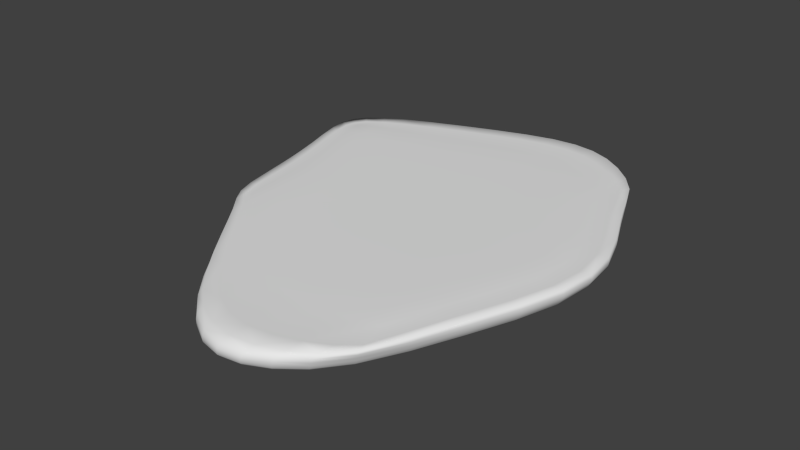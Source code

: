 # Source: Island1_Top.blend  (saved by Blender 2.68.0; exported with 4.5.12 LTS)
import bpy
from mathutils import Matrix  # noqa: F401  (used for matrix-valued properties, if any)

bpy.ops.wm.read_factory_settings(use_empty=True)
scene = bpy.context.scene
scene.name = 'Scene'

# ---- collections
col_collection_1 = bpy.data.collections.new('Collection 1'); scene.collection.children.link(col_collection_1)

# ---- world
world_world = bpy.data.worlds.new('World'); scene.world = world_world
world_world.color = (0.05088, 0.05088, 0.05088)
world_world.use_sun_shadow = False
world_world.sun_shadow_jitter_overblur = 0.0
world_world.cycles.sampling_method = 'MANUAL'
world_world.cycles.sample_map_resolution = 256

# ---- meshes
me_plane = bpy.data.meshes.new('Plane')
me_plane.from_pydata([(13.61, 12.92, 1.985), (12.98, -15.83, 1.985), (16.24, -7.089, 2.019), (17.94, -0.1929, 2.019), (16.09, 6.193, 2.019), (-12.98, 10.67, 1.985), (-9.592, 11.99, 2.019), (-4.448, 13.45, 2.019), (1.018, 15.06, 2.019), (5.588, 15.71, 2.019), (9.703, 14.84, 2.019), (-9.681, -6.101, 1.985), (-6.995, -8.846, 2.019), (-3.905, -12.13, 2.019), (-0.327, -15.08, 2.019), (4.015, -16.79, 2.019), (8.812, -16.8, 2.019), (-10.1, -1.821, 2.019), (-6.933, -3.335, 2.069), (-3.314, -5.034, 2.069), (0.8738, -6.65, 2.069), (6.036, -7.571, 2.069), (11.77, -7.314, 2.069), (-10.77, 2.277, 2.019), (-7.191, 1.67, 2.069), (-2.994, 1.331, 2.069), (1.902, 0.8775, 2.069), (7.552, -0.09556, 2.069), (13.49, -0.3825, 2.069), (-12.0, 6.572, 2.019), (-8.419, 6.69, 2.069), (-3.697, 7.175, 2.069), (1.453, 7.988, 2.069), (6.516, 7.761, 2.069), (11.61, 6.88, 2.069), (-14.57, 10.18, 1.609), (18.79, -7.318, 1.618), (16.2, 12.12, 1.609), (1.276, 19.75, 1.618), (13.43, 16.89, 1.609), (-0.5133, -20.84, 1.618), (11.72, -21.52, 1.609), (-12.91, 2.708, 1.618), (18.93, 5.965, 1.618), (15.47, -15.6, 1.609), (-13.39, 12.88, 1.609), (-10.05, 15.12, 1.618), (6.216, 20.66, 1.618), (-7.036, -12.1, 1.618), (3.405, -23.64, 1.618), (-13.98, 6.629, 1.618), (20.38, -0.2414, 1.618), (-11.27, -5.095, 1.609), (-9.645, -8.545, 1.609), (-4.703, 17.53, 1.618), (10.14, 19.64, 1.618), (-4.003, -16.47, 1.618), (7.602, -23.77, 1.618), (-12.06, -1.203, 1.618), (-10.92, -5.036, 0.9231), (-9.245, -8.606, 0.9231), (-9.665, 14.89, 0.9231), (6.218, 20.47, 0.9231), (-6.698, -12.26, 0.9231), (3.347, -23.86, 0.9231), (-11.8, -1.227, 0.9231), (-14.13, 9.722, 0.9231), (18.63, -7.254, 0.9231), (16.03, 11.6, 0.9231), (-4.463, 17.34, 0.9231), (9.997, 19.47, 0.9231), (-3.767, -16.61, 0.9231), (7.339, -24.0, 0.9231), (-12.64, 2.538, 0.9231), (18.8, 5.613, 0.9231), (15.29, -15.33, 0.9231), (-12.91, 12.51, 0.9231), (1.388, 19.56, 0.9231), (13.17, 16.54, 0.9231), (-0.3975, -21.01, 0.9231), (11.42, -21.45, 0.9231), (-13.65, 6.29, 0.9231), (20.15, -0.3775, 0.9231), (-4.404, 16.52, 0.2683), (9.637, 18.58, 0.2683), (-3.728, -16.45, 0.2683), (7.057, -23.63, 0.2683), (-12.34, 2.147, 0.2683), (18.18, 5.133, 0.2683), (14.78, -15.2, 0.2683), (-12.6, 11.83, 0.2683), (1.278, 18.68, 0.2683), (12.71, 15.74, 0.2683), (-0.4559, -20.72, 0.2683), (11.02, -21.15, 0.2683), (-13.33, 5.79, 0.2683), (19.5, -0.6844, 0.2683), (-10.68, -5.208, 0.2683), (-9.047, -8.674, 0.2683), (-9.455, 14.14, 0.2683), (5.969, 19.56, 0.2683), (-6.574, -12.22, 0.2683), (3.18, -23.49, 0.2683), (-11.52, -1.51, 0.2683), (-13.79, 9.122, 0.2683), (18.03, -7.362, 0.2683), (15.5, 10.95, 0.2683), (-9.586, -7.752, 1.874), (-13.16, 12.08, 1.874), (15.21, 12.17, 1.874), (-10.73, -5.322, 1.874), (14.53, -15.46, 1.874), (17.74, -7.178, 1.893), (19.34, -0.2363, 1.893), (17.78, 5.958, 1.893), (-13.99, 10.18, 1.874), (-13.25, 6.526, 1.893), (-12.15, 2.53, 1.893), (-11.36, -1.396, 1.893), (-9.871, -3.991, 2.01), (-10.39, 0.3038, 2.019), (-11.29, 4.3, 2.019), (-12.65, 8.797, 2.01), (11.89, -19.62, 1.874), (7.848, -21.33, 1.893), (3.508, -21.24, 1.893), (-0.5001, -18.82, 1.893), (-3.979, -14.94, 1.893), (-6.997, -10.96, 1.893), (13.26, 15.53, 1.874), (9.842, 17.9, 1.893), (5.9, 18.87, 1.893), (1.131, 18.05, 1.893), (-4.622, 16.05, 1.893), (-9.847, 13.96, 1.893), (14.58, -11.28, 2.01), (10.21, -11.63, 2.056), (4.875, -11.74, 2.056), (0.09975, -10.68, 2.056), (-3.708, -8.629, 2.056), (-6.988, -6.168, 2.056), (17.51, -3.362, 2.019), (13.01, -3.635, 2.069), (7.072, -3.836, 2.069), (1.605, -2.844, 2.069), (-2.988, -1.621, 2.069), (-6.959, -0.6285, 2.069), (17.48, 2.848, 2.019), (13.06, 2.953, 2.069), (7.395, 3.74, 2.069), (1.83, 4.495, 2.069), (-3.256, 4.153, 2.069), (-7.666, 3.972, 2.069), (14.54, 9.623, 2.01), (10.15, 10.98, 2.056), (5.664, 11.81, 2.056), (1.079, 11.47, 2.056), (-4.15, 10.3, 2.056), (-9.158, 9.477, 2.056), (-11.51, 11.37, 2.01), (-7.231, 12.64, 2.019), (-1.585, 14.3, 2.019), (3.397, 15.58, 2.019), (7.665, 15.46, 2.019), (11.69, 13.95, 2.01), (-8.359, -7.314, 2.01), (-5.53, -10.51, 2.019), (-2.158, -13.66, 2.019), (1.695, -16.2, 2.019), (6.449, -16.96, 2.019), (11.02, -16.39, 2.01), (-8.531, -2.469, 2.056), (-5.222, -4.247, 2.069), (-1.264, -5.8, 2.069), (3.255, -7.326, 2.069), (8.96, -7.522, 2.069), (14.26, -7.114, 2.056), (-9.031, 1.98, 2.056), (-5.197, 1.426, 2.069), (-0.6164, 1.208, 2.069), (4.61, 0.4173, 2.069), (10.57, -0.4369, 2.069), (16.04, -0.209, 2.056), (-10.35, 6.663, 2.056), (-6.204, 6.809, 2.069), (-1.083, 7.624, 2.069), (3.967, 8.092, 2.069), (9.073, 7.266, 2.069), (13.99, 6.543, 2.056), (-9.383, -8.562, 1.249), (-13.09, 12.75, 1.249), (16.18, 11.88, 1.249), (-11.06, -5.0, 1.249), (15.44, -15.41, 1.249), (18.8, -7.232, 1.251), (20.34, -0.2675, 1.251), (18.95, 5.811, 1.251), (-14.3, 9.969, 1.249), (-13.8, 6.488, 1.251), (-12.77, 2.673, 1.251), (-11.92, -1.149, 1.251), (11.57, -21.51, 1.249), (7.459, -24.01, 1.251), (3.393, -23.87, 1.251), (-0.4147, -21.02, 1.251), (-3.833, -16.6, 1.251), (-6.805, -12.21, 1.251), (13.32, 16.8, 1.249), (10.1, 19.7, 1.251), (6.267, 20.72, 1.251), (1.382, 19.8, 1.251), (-4.534, 17.57, 1.251), (-9.801, 15.11, 1.251), (-14.28, 11.64, 1.605), (-14.42, 8.508, 1.615), (17.18, -11.39, 1.615), (19.98, -3.55, 1.618), (17.51, 9.067, 1.615), (14.87, 14.82, 1.605), (3.911, 20.44, 1.618), (-1.619, 18.74, 1.618), (11.86, 18.45, 1.615), (-2.314, -18.73, 1.618), (1.395, -22.56, 1.618), (9.7, -22.89, 1.615), (13.65, -19.22, 1.605), (-13.41, 4.658, 1.618), (-12.46, 0.7604, 1.618), (20.02, 2.85, 1.618), (-11.97, 14.0, 1.615), (-7.628, 16.28, 1.618), (8.268, 20.4, 1.618), (-8.388, -10.2, 1.615), (-5.578, -14.21, 1.618), (5.485, -24.05, 1.618), (-11.67, -3.161, 1.615), (-10.66, -6.918, 1.605), (-9.193, -8.678, 0.6126), (-12.82, 12.24, 0.6126), (15.85, 11.34, 0.6126), (-10.86, -5.141, 0.6126), (15.12, -15.34, 0.6126), (18.43, -7.339, 0.6126), (19.93, -0.526, 0.6126), (18.59, 5.409, 0.6126), (-14.03, 9.48, 0.6126), (-13.56, 6.08, 0.6126), (-12.56, 2.362, 0.6126), (-11.72, -1.368, 0.6126), (11.28, -21.4, 0.6126), (7.238, -23.93, 0.6126), (3.282, -23.79, 0.6126), (-0.4274, -20.97, 0.6126), (-3.766, -16.61, 0.6126), (-6.669, -12.29, 0.6126), (13.01, 16.23, 0.6126), (9.871, 19.13, 0.6126), (6.127, 20.13, 0.6126), (1.342, 19.23, 0.6126), (-4.455, 17.03, 0.6126), (-9.609, 14.6, 0.6126), (-11.39, -3.12, 0.9231), (-10.26, -6.892, 0.9231), (-8.013, -10.34, 0.9231), (-7.313, 16.08, 0.9231), (-11.53, 13.72, 0.9231), (8.202, 20.22, 0.9231), (3.972, 20.25, 0.9231), (-5.286, -14.35, 0.9231), (1.437, -22.75, 0.9231), (5.318, -24.29, 0.9231), (-12.2, 0.6547, 0.9231), (-13.78, 11.2, 0.9231), (-14.05, 8.082, 0.9231), (17.05, -11.21, 0.9231), (19.77, -3.6, 0.9231), (17.42, 8.603, 0.9231), (14.62, 14.34, 0.9231), (-1.45, 18.55, 0.9231), (11.64, 18.23, 0.9231), (-2.138, -18.89, 0.9231), (9.381, -23.04, 0.9231), (-13.12, 4.418, 0.9231), (19.82, 2.623, 0.9231), (13.4, -18.96, 0.9231), (-8.814, -8.6, -0.09303), (-12.26, 11.3, -0.09303), (15.0, 10.44, -0.09303), (-10.4, -5.236, -0.09303), (14.31, -14.94, -0.09303), (17.46, -7.326, -0.09303), (18.89, -0.8463, -0.09303), (17.61, 4.799, -0.09303), (-13.41, 8.67, -0.09303), (-12.97, 5.437, -0.09303), (-12.01, 1.901, -0.09303), (-11.22, -1.647, -0.09303), (10.66, -20.7, -0.09303), (6.813, -23.11, -0.09303), (3.051, -22.97, -0.09303), (-0.4773, -20.29, -0.09303), (-3.652, -16.14, -0.09303), (-6.414, -12.04, -0.09303), (12.3, 15.09, -0.09303), (9.317, 17.85, -0.09303), (5.757, 18.8, -0.09303), (1.206, 17.94, -0.09303), (-4.308, 15.85, -0.09303), (-9.21, 13.54, -0.09303), (-1.478, 17.69, 0.2683), (-7.171, 15.29, 0.2683), (11.23, 17.39, 0.2683), (7.895, 19.32, 0.2683), (-5.203, -14.25, 0.2683), (-2.146, -18.66, 0.2683), (5.095, -23.9, 0.2683), (9.039, -22.69, 0.2683), (-12.81, 3.972, 0.2683), (-11.91, 0.3179, 0.2683), (19.18, 2.23, 0.2683), (16.85, 8.036, 0.2683), (12.94, -18.73, 0.2683), (16.48, -11.2, 0.2683), (-11.26, 13.0, 0.2683), (-13.45, 10.56, 0.2683), (3.787, 19.34, 0.2683), (14.12, 13.61, 0.2683), (1.325, -22.41, 0.2683), (-13.71, 7.531, 0.2683), (19.12, -3.813, 0.2683), (-11.13, -3.348, 0.2683), (-10.03, -7.01, 0.2683), (-7.851, -10.36, 0.2683), (13.34, -18.25, 1.801), (-10.37, -6.692, 1.801), (14.46, 14.24, 1.801), (-13.87, 11.32, 1.801), (16.14, -11.23, 1.889), (18.93, -3.464, 1.893), (18.95, 2.805, 1.893), (16.35, 9.116, 1.889), (-13.77, 8.484, 1.889), (-12.65, 4.481, 1.893), (-11.72, 0.5956, 1.893), (-11.04, -3.388, 1.889), (9.944, -20.64, 1.889), (5.677, -21.57, 1.893), (1.423, -20.33, 1.893), (-2.291, -16.94, 1.893), (-5.553, -12.91, 1.893), (-8.334, -9.208, 1.889), (11.61, 16.84, 1.889), (7.937, 18.62, 1.893), (3.657, 18.68, 1.893), (-1.641, 17.12, 1.893), (-7.472, 14.95, 1.893), (-11.74, 13.02, 1.889), (12.57, -11.45, 2.045), (7.608, -11.75, 2.056), (2.283, -11.44, 2.056), (-1.841, -9.679, 2.056), (-5.443, -7.477, 2.056), (-8.434, -4.93, 2.045), (15.58, -3.375, 2.056), (10.09, -3.878, 2.069), (4.176, -3.496, 2.069), (-0.7482, -2.134, 2.069), (-5.072, -1.165, 2.069), (-8.709, -0.107, 2.056), (15.54, 2.918, 2.056), (10.27, 3.159, 2.069), (4.544, 4.313, 2.069), (-0.7632, 4.402, 2.069), (-5.579, 3.944, 2.069), (-9.557, 4.126, 2.056), (12.38, 10.33, 2.045), (7.895, 11.5, 2.056), (3.408, 11.82, 2.056), (-1.412, 10.91, 2.056), (-6.833, 9.785, 2.056), (-11.1, 9.207, 2.045), (13.55, -19.06, 1.248), (-10.4, -6.859, 1.248), (14.78, 14.62, 1.248), (-13.97, 11.45, 1.248), (17.19, -11.24, 1.251), (19.95, -3.529, 1.251), (20.0, 2.773, 1.251), (17.56, 8.845, 1.251), (-14.21, 8.312, 1.251), (-13.26, 4.581, 1.251), (-12.32, 0.7634, 1.251), (-11.51, -3.069, 1.251), (9.526, -23.06, 1.251), (5.403, -24.3, 1.251), (1.448, -22.76, 1.251), (-2.18, -18.88, 1.251), (-5.374, -14.32, 1.251), (-8.138, -10.29, 1.251), (11.77, 18.47, 1.251), (8.279, 20.46, 1.251), (3.994, 20.49, 1.251), (-1.487, 18.78, 1.251), (-7.419, 16.3, 1.251), (-11.69, 13.95, 1.251), (13.24, -18.94, 0.6126), (-10.2, -6.98, 0.6126), (14.45, 14.05, 0.6126), (-13.69, 10.94, 0.6126), (16.86, -11.26, 0.6126), (19.55, -3.718, 0.6126), (19.6, 2.447, 0.6126), (17.23, 8.372, 0.6126), (-13.95, 7.856, 0.6126), (-13.04, 4.225, 0.6126), (-12.12, 0.4966, 0.6126), (-11.32, -3.243, 0.6126), (9.261, -22.98, 0.6126), (5.236, -24.22, 0.6126), (1.39, -22.69, 0.6126), (-2.152, -18.86, 0.6126), (-5.271, -14.37, 0.6126), (-7.973, -10.4, 0.6126), (11.5, 17.91, 0.6126), (8.093, 19.88, 0.6126), (3.902, 19.91, 0.6126), (-1.471, 18.22, 0.6126), (-7.279, 15.78, 0.6126), (-11.45, 13.44, 0.6126), (12.53, -18.36, -0.09303), (-9.771, -6.985, -0.09303), (13.67, 13.02, -0.09303), (-13.09, 10.06, -0.09303), (15.96, -11.05, -0.09303), (18.52, -3.883, -0.09303), (18.57, 1.981, -0.09303), (16.31, 7.616, -0.09303), (-13.34, 7.126, -0.09303), (-12.47, 3.672, -0.09303), (-11.6, 0.1263, -0.09303), (-10.83, -3.431, -0.09303), (8.737, -22.21, -0.09303), (4.909, -23.38, -0.09303), (1.251, -21.93, -0.09303), (-2.117, -18.29, -0.09303), (-5.084, -14.01, -0.09303), (-7.654, -10.23, -0.09303), (10.86, 16.69, -0.09303), (7.626, 18.56, -0.09303), (3.64, 18.59, -0.09303), (-1.47, 16.99, -0.09303), (-6.994, 14.66, -0.09303), (-10.96, 12.44, -0.09303), (-14.66, 10.42, 1.965), (18.68, -7.427, 1.979), (16.05, 12.43, 1.965), (1.204, 19.35, 1.979), (13.64, 16.59, 1.965), (-0.5477, -20.31, 1.979), (12.06, -21.07, 1.965), (-12.86, 2.677, 1.979), (18.77, 6.1, 1.979), (15.33, -15.91, 1.965), (-13.63, 12.77, 1.965), (-10.22, 14.88, 1.979), (6.176, 20.24, 1.979), (-7.214, -11.82, 1.979), (3.511, -22.98, 1.979), (-13.97, 6.731, 1.979), (20.31, -0.2493, 1.979), (-11.29, -5.339, 1.965), (-9.876, -8.349, 1.965), (-4.803, 17.19, 1.979), (10.2, 19.22, 1.979), (-4.116, -16.08, 1.979), (7.882, -23.1, 1.979), (-12.02, -1.336, 1.979), (-14.44, 11.75, 1.925), (-14.46, 8.696, 1.975), (17.03, -11.58, 1.975), (19.89, -3.596, 1.979), (17.31, 9.306, 1.975), (14.99, 14.88, 1.925), (3.846, 20.03, 1.979), (-1.698, 18.36, 1.979), (11.99, 18.06, 1.975), (-2.387, -18.27, 1.979), (1.414, -21.96, 1.979), (10.03, -22.3, 1.975), (13.79, -19.19, 1.925), (-13.37, 4.675, 1.979), (-12.41, 0.6897, 1.979), (19.93, 2.891, 1.979), (-12.17, 13.83, 1.975), (-7.761, 15.99, 1.979), (8.269, 19.97, 1.979), (-8.591, -9.942, 1.975), (-5.728, -13.89, 1.979), (5.687, -23.37, 1.979), (-11.66, -3.358, 1.975), (-10.79, -6.973, 1.925)], [], [(0, 164, 375, 153), (0, 153, 340, 109), (0, 109, 335, 129), (0, 129, 351, 164), (1, 170, 345, 123), (1, 123, 333, 111), (1, 111, 337, 135), (1, 135, 357, 170), (2, 176, 357, 135), (2, 135, 337, 112), (2, 112, 338, 141), (2, 141, 363, 176), (3, 182, 363, 141), (3, 141, 338, 113), (3, 113, 339, 147), (3, 147, 369, 182), (4, 188, 369, 147), (4, 147, 339, 114), (4, 114, 340, 153), (4, 153, 375, 188), (5, 115, 341, 122), (5, 122, 380, 159), (5, 159, 356, 108), (5, 108, 336, 115), (6, 159, 380, 158), (6, 158, 379, 160), (6, 160, 355, 134), (6, 134, 356, 159), (7, 160, 379, 157), (7, 157, 378, 161), (7, 161, 354, 133), (7, 133, 355, 160), (8, 161, 378, 156), (8, 156, 377, 162), (8, 162, 353, 132), (8, 132, 354, 161), (9, 162, 377, 155), (9, 155, 376, 163), (9, 163, 352, 131), (9, 131, 353, 162), (10, 163, 376, 154), (10, 154, 375, 164), (10, 164, 351, 130), (10, 130, 352, 163), (11, 110, 334, 107), (11, 107, 350, 165), (11, 165, 362, 119), (11, 119, 344, 110), (12, 165, 350, 128), (12, 128, 349, 166), (12, 166, 361, 140), (12, 140, 362, 165), (13, 166, 349, 127), (13, 127, 348, 167), (13, 167, 360, 139), (13, 139, 361, 166), (14, 167, 348, 126), (14, 126, 347, 168), (14, 168, 359, 138), (14, 138, 360, 167), (15, 168, 347, 125), (15, 125, 346, 169), (15, 169, 358, 137), (15, 137, 359, 168), (16, 169, 346, 124), (16, 124, 345, 170), (16, 170, 357, 136), (16, 136, 358, 169), (17, 118, 344, 119), (17, 119, 362, 171), (17, 171, 368, 120), (17, 120, 343, 118), (18, 171, 362, 140), (18, 140, 361, 172), (18, 172, 367, 146), (18, 146, 368, 171), (19, 172, 361, 139), (19, 139, 360, 173), (19, 173, 366, 145), (19, 145, 367, 172), (20, 173, 360, 138), (20, 138, 359, 174), (20, 174, 365, 144), (20, 144, 366, 173), (21, 174, 359, 137), (21, 137, 358, 175), (21, 175, 364, 143), (21, 143, 365, 174), (22, 175, 358, 136), (22, 136, 357, 176), (22, 176, 363, 142), (22, 142, 364, 175), (23, 117, 343, 120), (23, 120, 368, 177), (23, 177, 374, 121), (23, 121, 342, 117), (24, 177, 368, 146), (24, 146, 367, 178), (24, 178, 373, 152), (24, 152, 374, 177), (25, 178, 367, 145), (25, 145, 366, 179), (25, 179, 372, 151), (25, 151, 373, 178), (26, 179, 366, 144), (26, 144, 365, 180), (26, 180, 371, 150), (26, 150, 372, 179), (27, 180, 365, 143), (27, 143, 364, 181), (27, 181, 370, 149), (27, 149, 371, 180), (28, 181, 364, 142), (28, 142, 363, 182), (28, 182, 369, 148), (28, 148, 370, 181), (29, 116, 342, 121), (29, 121, 374, 183), (29, 183, 380, 122), (29, 122, 341, 116), (30, 183, 374, 152), (30, 152, 373, 184), (30, 184, 379, 158), (30, 158, 380, 183), (31, 184, 373, 151), (31, 151, 372, 185), (31, 185, 378, 157), (31, 157, 379, 184), (32, 185, 372, 150), (32, 150, 371, 186), (32, 186, 377, 156), (32, 156, 378, 185), (33, 186, 371, 149), (33, 149, 370, 187), (33, 187, 376, 155), (33, 155, 377, 186), (34, 187, 370, 148), (34, 148, 369, 188), (34, 188, 375, 154), (34, 154, 376, 187), (453, 478, 341, 115), (453, 115, 336, 477), (35, 213, 384, 197), (35, 197, 389, 214), (454, 480, 338, 112), (454, 112, 337, 479), (36, 215, 385, 194), (36, 194, 386, 216), (455, 482, 335, 109), (455, 109, 340, 481), (37, 217, 388, 191), (37, 191, 383, 218), (456, 484, 354, 132), (456, 132, 353, 483), (38, 219, 401, 210), (38, 210, 402, 220), (457, 485, 351, 129), (457, 129, 335, 482), (39, 218, 383, 207), (39, 207, 399, 221), (458, 487, 347, 126), (458, 126, 348, 486), (40, 222, 396, 204), (40, 204, 395, 223), (459, 489, 333, 123), (459, 123, 345, 488), (41, 224, 393, 201), (41, 201, 381, 225), (460, 491, 343, 117), (460, 117, 342, 490), (42, 226, 390, 199), (42, 199, 391, 227), (461, 481, 340, 114), (461, 114, 339, 492), (43, 228, 387, 196), (43, 196, 388, 217), (462, 479, 337, 111), (462, 111, 333, 489), (44, 225, 381, 193), (44, 193, 385, 215), (463, 477, 336, 108), (463, 108, 356, 493), (45, 229, 404, 190), (45, 190, 384, 213), (464, 493, 356, 134), (464, 134, 355, 494), (46, 230, 403, 212), (46, 212, 404, 229), (465, 483, 353, 131), (465, 131, 352, 495), (47, 231, 400, 209), (47, 209, 401, 219), (466, 497, 349, 128), (466, 128, 350, 496), (48, 232, 398, 206), (48, 206, 397, 233), (467, 498, 346, 125), (467, 125, 347, 487), (49, 223, 395, 203), (49, 203, 394, 234), (468, 490, 342, 116), (468, 116, 341, 478), (50, 214, 389, 198), (50, 198, 390, 226), (469, 492, 339, 113), (469, 113, 338, 480), (51, 216, 386, 195), (51, 195, 387, 228), (470, 500, 334, 110), (470, 110, 344, 499), (52, 235, 392, 192), (52, 192, 382, 236), (471, 496, 350, 107), (471, 107, 334, 500), (53, 236, 382, 189), (53, 189, 398, 232), (472, 494, 355, 133), (472, 133, 354, 484), (54, 220, 402, 211), (54, 211, 403, 230), (473, 495, 352, 130), (473, 130, 351, 485), (55, 221, 399, 208), (55, 208, 400, 231), (474, 486, 348, 127), (474, 127, 349, 497), (56, 233, 397, 205), (56, 205, 396, 222), (475, 488, 345, 124), (475, 124, 346, 498), (57, 234, 394, 202), (57, 202, 393, 224), (476, 499, 344, 118), (476, 118, 343, 491), (58, 227, 391, 200), (58, 200, 392, 235), (59, 262, 382, 192), (59, 192, 392, 261), (59, 261, 416, 240), (59, 240, 406, 262), (60, 263, 398, 189), (60, 189, 382, 262), (60, 262, 406, 237), (60, 237, 422, 263), (61, 265, 404, 212), (61, 212, 403, 264), (61, 264, 427, 260), (61, 260, 428, 265), (62, 267, 401, 209), (62, 209, 400, 266), (62, 266, 424, 257), (62, 257, 425, 267), (63, 268, 397, 206), (63, 206, 398, 263), (63, 263, 422, 254), (63, 254, 421, 268), (64, 270, 394, 203), (64, 203, 395, 269), (64, 269, 419, 251), (64, 251, 418, 270), (65, 261, 392, 200), (65, 200, 391, 271), (65, 271, 415, 248), (65, 248, 416, 261), (66, 273, 389, 197), (66, 197, 384, 272), (66, 272, 408, 245), (66, 245, 413, 273), (67, 275, 386, 194), (67, 194, 385, 274), (67, 274, 409, 242), (67, 242, 410, 275), (68, 277, 383, 191), (68, 191, 388, 276), (68, 276, 412, 239), (68, 239, 407, 277), (69, 264, 403, 211), (69, 211, 402, 278), (69, 278, 426, 259), (69, 259, 427, 264), (70, 266, 400, 208), (70, 208, 399, 279), (70, 279, 423, 256), (70, 256, 424, 266), (71, 280, 396, 205), (71, 205, 397, 268), (71, 268, 421, 253), (71, 253, 420, 280), (72, 281, 393, 202), (72, 202, 394, 270), (72, 270, 418, 250), (72, 250, 417, 281), (73, 271, 391, 199), (73, 199, 390, 282), (73, 282, 414, 247), (73, 247, 415, 271), (74, 276, 388, 196), (74, 196, 387, 283), (74, 283, 411, 244), (74, 244, 412, 276), (75, 274, 385, 193), (75, 193, 381, 284), (75, 284, 405, 241), (75, 241, 409, 274), (76, 272, 384, 190), (76, 190, 404, 265), (76, 265, 428, 238), (76, 238, 408, 272), (77, 278, 402, 210), (77, 210, 401, 267), (77, 267, 425, 258), (77, 258, 426, 278), (78, 279, 399, 207), (78, 207, 383, 277), (78, 277, 407, 255), (78, 255, 423, 279), (79, 269, 395, 204), (79, 204, 396, 280), (79, 280, 420, 252), (79, 252, 419, 269), (80, 284, 381, 201), (80, 201, 393, 281), (80, 281, 417, 249), (80, 249, 405, 284), (81, 282, 390, 198), (81, 198, 389, 273), (81, 273, 413, 246), (81, 246, 414, 282), (82, 283, 387, 195), (82, 195, 386, 275), (82, 275, 410, 243), (82, 243, 411, 283), (83, 310, 427, 259), (83, 259, 426, 309), (83, 309, 450, 307), (83, 307, 451, 310), (84, 312, 424, 256), (84, 256, 423, 311), (84, 311, 447, 304), (84, 304, 448, 312), (85, 314, 420, 253), (85, 253, 421, 313), (85, 313, 445, 301), (85, 301, 444, 314), (86, 316, 417, 250), (86, 250, 418, 315), (86, 315, 442, 298), (86, 298, 441, 316), (87, 318, 415, 247), (87, 247, 414, 317), (87, 317, 438, 295), (87, 295, 439, 318), (88, 320, 412, 244), (88, 244, 411, 319), (88, 319, 435, 292), (88, 292, 436, 320), (89, 322, 409, 241), (89, 241, 405, 321), (89, 321, 429, 289), (89, 289, 433, 322), (90, 324, 408, 238), (90, 238, 428, 323), (90, 323, 452, 286), (90, 286, 432, 324), (91, 309, 426, 258), (91, 258, 425, 325), (91, 325, 449, 306), (91, 306, 450, 309), (92, 311, 423, 255), (92, 255, 407, 326), (92, 326, 431, 303), (92, 303, 447, 311), (93, 327, 419, 252), (93, 252, 420, 314), (93, 314, 444, 300), (93, 300, 443, 327), (94, 321, 405, 249), (94, 249, 417, 316), (94, 316, 441, 297), (94, 297, 429, 321), (95, 317, 414, 246), (95, 246, 413, 328), (95, 328, 437, 294), (95, 294, 438, 317), (96, 319, 411, 243), (96, 243, 410, 329), (96, 329, 434, 291), (96, 291, 435, 319), (97, 331, 406, 240), (97, 240, 416, 330), (97, 330, 440, 288), (97, 288, 430, 331), (98, 332, 422, 237), (98, 237, 406, 331), (98, 331, 430, 285), (98, 285, 446, 332), (99, 323, 428, 260), (99, 260, 427, 310), (99, 310, 451, 308), (99, 308, 452, 323), (100, 325, 425, 257), (100, 257, 424, 312), (100, 312, 448, 305), (100, 305, 449, 325), (101, 313, 421, 254), (101, 254, 422, 332), (101, 332, 446, 302), (101, 302, 445, 313), (102, 315, 418, 251), (102, 251, 419, 327), (102, 327, 443, 299), (102, 299, 442, 315), (103, 330, 416, 248), (103, 248, 415, 318), (103, 318, 439, 296), (103, 296, 440, 330), (104, 328, 413, 245), (104, 245, 408, 324), (104, 324, 432, 293), (104, 293, 437, 328), (105, 329, 410, 242), (105, 242, 409, 322), (105, 322, 433, 290), (105, 290, 434, 329), (106, 326, 407, 239), (106, 239, 412, 320), (106, 320, 436, 287), (106, 287, 431, 326), (35, 214, 478, 453), (35, 453, 477, 213), (36, 216, 480, 454), (36, 454, 479, 215), (37, 218, 482, 455), (37, 455, 481, 217), (38, 220, 484, 456), (38, 456, 483, 219), (39, 221, 485, 457), (39, 457, 482, 218), (40, 223, 487, 458), (40, 458, 486, 222), (41, 225, 489, 459), (41, 459, 488, 224), (42, 227, 491, 460), (42, 460, 490, 226), (43, 217, 481, 461), (43, 461, 492, 228), (44, 215, 479, 462), (44, 462, 489, 225), (45, 213, 477, 463), (45, 463, 493, 229), (46, 229, 493, 464), (46, 464, 494, 230), (47, 219, 483, 465), (47, 465, 495, 231), (48, 233, 497, 466), (48, 466, 496, 232), (49, 234, 498, 467), (49, 467, 487, 223), (50, 226, 490, 468), (50, 468, 478, 214), (51, 228, 492, 469), (51, 469, 480, 216), (52, 236, 500, 470), (52, 470, 499, 235), (53, 232, 496, 471), (53, 471, 500, 236), (54, 230, 494, 472), (54, 472, 484, 220), (55, 231, 495, 473), (55, 473, 485, 221), (56, 222, 486, 474), (56, 474, 497, 233), (57, 224, 488, 475), (57, 475, 498, 234), (58, 235, 499, 476), (58, 476, 491, 227)])
me_plane.polygons.foreach_set('use_smooth', [True] * 476)
_uv = me_plane.uv_layers.new(name='UVMap')
_uv.uv.foreach_set('vector', [0.5, 0.5, 0.0, 0.5, 0.0, 0.0, 0.5, 0.0, 0.5, 0.5, 0.5, 0.0, 1.0, 0.0, 1.0, 0.5, 0.5, 0.5, 1.0, 0.5, 1.0, 1.0, 0.5, 1.0, 0.5, 0.5, 0.5, 1.0, 0.0, 1.0, 0.0, 0.5, 0.5, 0.5, 0.0, 0.5, 0.0, 0.0, 0.5, 0.0, 0.5, 0.5, 0.5, 0.0, 1.0, 0.0, 1.0, 0.5, 0.5, 0.5, 1.0, 0.5, 1.0, 1.0, 0.5, 1.0, 0.5, 0.5, 0.5, 1.0, 0.0, 1.0, 0.0, 0.5, 0.5, 0.5, 0.0, 0.5, 0.0, 0.0, 0.5, 0.0, 0.5, 0.5, 0.5, 0.0, 1.0, 0.0, 1.0, 0.5, 0.5, 0.5, 1.0, 0.5, 1.0, 1.0, 0.5, 1.0, 0.5, 0.5, 0.5, 1.0, 0.0, 1.0, 0.0, 0.5, 0.5, 0.5, 0.0, 0.5, 0.0, 0.0, 0.5, 0.0, 0.5, 0.5, 0.5, 0.0, 1.0, 0.0, 1.0, 0.5, 0.5, 0.5, 1.0, 0.5, 1.0, 1.0, 0.5, 1.0, 0.5, 0.5, 0.5, 1.0, 0.0, 1.0, 0.0, 0.5, 0.5, 0.5, 0.0, 0.5, 0.0, 0.0, 0.5, 0.0, 0.5, 0.5, 0.5, 0.0, 1.0, 0.0, 1.0, 0.5, 0.5, 0.5, 1.0, 0.5, 1.0, 1.0, 0.5, 1.0, 0.5, 0.5, 0.5, 1.0, 0.0, 1.0, 0.0, 0.5, 0.5, 0.5, 0.0, 0.5, 0.0, 0.0, 0.5, 0.0, 0.5, 0.5, 0.5, 0.0, 1.0, 0.0, 1.0, 0.5, 0.5, 0.5, 1.0, 0.5, 1.0, 1.0, 0.5, 1.0, 0.5, 0.5, 0.5, 1.0, 0.0, 1.0, 0.0, 0.5, 0.5, 0.5, 0.0, 0.5, 0.0, 0.0, 0.5, 0.0, 0.5, 0.5, 0.5, 0.0, 1.0, 0.0, 1.0, 0.5, 0.5, 0.5, 1.0, 0.5, 1.0, 1.0, 0.5, 1.0, 0.5, 0.5, 0.5, 1.0, 0.0, 1.0, 0.0, 0.5, 0.5, 0.5, 0.0, 0.5, 0.0, 0.0, 0.5, 0.0, 0.5, 0.5, 0.5, 0.0, 1.0, 0.0, 1.0, 0.5, 0.5, 0.5, 1.0, 0.5, 1.0, 1.0, 0.5, 1.0, 0.5, 0.5, 0.5, 1.0, 0.0, 1.0, 0.0, 0.5, 0.5, 0.5, 0.0, 0.5, 0.0, 0.0, 0.5, 0.0, 0.5, 0.5, 0.5, 0.0, 1.0, 0.0, 1.0, 0.5, 0.5, 0.5, 1.0, 0.5, 1.0, 1.0, 0.5, 1.0, 0.5, 0.5, 0.5, 1.0, 0.0, 1.0, 0.0, 0.5, 0.5, 0.5, 0.0, 0.5, 0.0, 0.0, 0.5, 0.0, 0.5, 0.5, 0.5, 0.0, 1.0, 0.0, 1.0, 0.5, 0.5, 0.5, 1.0, 0.5, 1.0, 1.0, 0.5, 1.0, 0.5, 0.5, 0.5, 1.0, 0.0, 1.0, 0.0, 0.5, 0.5, 0.5, 0.0, 0.5, 0.0, 0.0, 0.5, 0.0, 0.5, 0.5, 0.5, 0.0, 1.0, 0.0, 1.0, 0.5, 0.5, 0.5, 1.0, 0.5, 1.0, 1.0, 0.5, 1.0, 0.5, 0.5, 0.5, 1.0, 0.0, 1.0, 0.0, 0.5, 0.5, 0.5, 0.0, 0.5, 0.0, 0.0, 0.5, 0.0, 0.5, 0.5, 0.5, 0.0, 1.0, 0.0, 1.0, 0.5, 0.5, 0.5, 1.0, 0.5, 1.0, 1.0, 0.5, 1.0, 0.5, 0.5, 0.5, 1.0, 0.0, 1.0, 0.0, 0.5, 0.5, 0.5, 0.0, 0.5, 0.0, 0.0, 0.5, 0.0, 0.5, 0.5, 0.5, 0.0, 1.0, 0.0, 1.0, 0.5, 0.5, 0.5, 1.0, 0.5, 1.0, 1.0, 0.5, 1.0, 0.5, 0.5, 0.5, 1.0, 0.0, 1.0, 0.0, 0.5, 0.5, 0.5, 0.0, 0.5, 0.0, 0.0, 0.5, 0.0, 0.5, 0.5, 0.5, 0.0, 1.0, 0.0, 1.0, 0.5, 0.5, 0.5, 1.0, 0.5, 1.0, 1.0, 0.5, 1.0, 0.5, 0.5, 0.5, 1.0, 0.0, 1.0, 0.0, 0.5, 0.5, 0.5, 0.0, 0.5, 0.0, 0.0, 0.5, 0.0, 0.5, 0.5, 0.5, 0.0, 1.0, 0.0, 1.0, 0.5, 0.5, 0.5, 1.0, 0.5, 1.0, 1.0, 0.5, 1.0, 0.5, 0.5, 0.5, 1.0, 0.0, 1.0, 0.0, 0.5, 0.5, 0.5, 0.0, 0.5, 0.0, 0.0, 0.5, 0.0, 0.5, 0.5, 0.5, 0.0, 1.0, 0.0, 1.0, 0.5, 0.5, 0.5, 1.0, 0.5, 1.0, 1.0, 0.5, 1.0, 0.5, 0.5, 0.5, 1.0, 0.0, 1.0, 0.0, 0.5, 0.5, 0.5, 0.0, 0.5, 0.0, 0.0, 0.5, 0.0, 0.5, 0.5, 0.5, 0.0, 1.0, 0.0, 1.0, 0.5, 0.5, 0.5, 1.0, 0.5, 1.0, 1.0, 0.5, 1.0, 0.5, 0.5, 0.5, 1.0, 0.0, 1.0, 0.0, 0.5, 0.5, 0.5, 0.0, 0.5, 0.0, 0.0, 0.5, 0.0, 0.5, 0.5, 0.5, 0.0, 1.0, 0.0, 1.0, 0.5, 0.5, 0.5, 1.0, 0.5, 1.0, 1.0, 0.5, 1.0, 0.5, 0.5, 0.5, 1.0, 0.0, 1.0, 0.0, 0.5, 0.5, 0.5, 0.0, 0.5, 0.0, 0.0, 0.5, 0.0, 0.5, 0.5, 0.5, 0.0, 1.0, 0.0, 1.0, 0.5, 0.5, 0.5, 1.0, 0.5, 1.0, 1.0, 0.5, 1.0, 0.5, 0.5, 0.5, 1.0, 0.0, 1.0, 0.0, 0.5, 0.5, 0.5, 0.0, 0.5, 0.0, 0.0, 0.5, 0.0, 0.5, 0.5, 0.5, 0.0, 1.0, 0.0, 1.0, 0.5, 0.5, 0.5, 1.0, 0.5, 1.0, 1.0, 0.5, 1.0, 0.5, 0.5, 0.5, 1.0, 0.0, 1.0, 0.0, 0.5, 0.5, 0.5, 0.0, 0.5, 0.0, 0.0, 0.5, 0.0, 0.5, 0.5, 0.5, 0.0, 1.0, 0.0, 1.0, 0.5, 0.5, 0.5, 1.0, 0.5, 1.0, 1.0, 0.5, 1.0, 0.5, 0.5, 0.5, 1.0, 0.0, 1.0, 0.0, 0.5, 0.5, 0.5, 0.0, 0.5, 0.0, 0.0, 0.5, 0.0, 0.5, 0.5, 0.5, 0.0, 1.0, 0.0, 1.0, 0.5, 0.5, 0.5, 1.0, 0.5, 1.0, 1.0, 0.5, 1.0, 0.5, 0.5, 0.5, 1.0, 0.0, 1.0, 0.0, 0.5, 0.5, 0.5, 0.0, 0.5, 0.0, 0.0, 0.5, 0.0, 0.5, 0.5, 0.5, 0.0, 1.0, 0.0, 1.0, 0.5, 0.5, 0.5, 1.0, 0.5, 1.0, 1.0, 0.5, 1.0, 0.5, 0.5, 0.5, 1.0, 0.0, 1.0, 0.0, 0.5, 0.5, 0.5, 0.0, 0.5, 0.0, 0.0, 0.5, 0.0, 0.5, 0.5, 0.5, 0.0, 1.0, 0.0, 1.0, 0.5, 0.5, 0.5, 1.0, 0.5, 1.0, 1.0, 0.5, 1.0, 0.5, 0.5, 0.5, 1.0, 0.0, 1.0, 0.0, 0.5, 0.5, 0.5, 0.0, 0.5, 0.0, 0.0, 0.5, 0.0, 0.5, 0.5, 0.5, 0.0, 1.0, 0.0, 1.0, 0.5, 0.5, 0.5, 1.0, 0.5, 1.0, 1.0, 0.5, 1.0, 0.5, 0.5, 0.5, 1.0, 0.0, 1.0, 0.0, 0.5, 0.5, 0.5, 0.0, 0.5, 0.0, 0.0, 0.5, 0.0, 0.5, 0.5, 0.5, 0.0, 1.0, 0.0, 1.0, 0.5, 0.5, 0.5, 1.0, 0.5, 1.0, 1.0, 0.5, 1.0, 0.5, 0.5, 0.5, 1.0, 0.0, 1.0, 0.0, 0.5, 0.5, 0.5, 0.0, 0.5, 0.0, 0.0, 0.5, 0.0, 0.5, 0.5, 0.5, 0.0, 1.0, 0.0, 1.0, 0.5, 0.5, 0.5, 1.0, 0.5, 1.0, 1.0, 0.5, 1.0, 0.5, 0.5, 0.5, 1.0, 0.0, 1.0, 0.0, 0.5, 0.5, 0.5, 0.0, 0.5, 0.0, 0.0, 0.5, 0.0, 0.5, 0.5, 0.5, 0.0, 1.0, 0.0, 1.0, 0.5, 0.5, 0.5, 1.0, 0.5, 1.0, 1.0, 0.5, 1.0, 0.5, 0.5, 0.5, 1.0, 0.0, 1.0, 0.0, 0.5, 0.5, 0.5, 0.0, 0.5, 0.0, 0.0, 0.5, 0.0, 0.5, 0.5, 0.5, 0.0, 1.0, 0.0, 1.0, 0.5, 0.5, 0.5, 1.0, 0.5, 1.0, 1.0, 0.5, 1.0, 0.5, 0.5, 0.5, 1.0, 0.0, 1.0, 0.0, 0.5, 0.5, 0.5, 0.0, 0.5, 0.0, 0.0, 0.5, 0.0, 0.5, 0.5, 0.5, 0.0, 1.0, 0.0, 1.0, 0.5, 0.5, 0.5, 1.0, 0.5, 1.0, 1.0, 0.5, 1.0, 0.5, 0.5, 0.5, 1.0, 0.0, 1.0, 0.0, 0.5, 0.5, 0.5, 0.0, 0.5, 0.0, 0.0, 0.5, 0.0, 0.5, 0.5, 0.5, 0.0, 1.0, 0.0, 1.0, 0.5, 0.5, 0.5, 1.0, 0.5, 1.0, 1.0, 0.5, 1.0, 0.5, 0.5, 0.5, 1.0, 0.0, 1.0, 0.0, 0.5, 0.5, 0.5, 0.0, 0.5, 0.0, 0.0, 0.5, 0.0, 0.5, 0.5, 0.5, 0.0, 1.0, 0.0, 1.0, 0.5, 0.5, 0.5, 1.0, 0.5, 1.0, 1.0, 0.5, 1.0, 0.5, 0.5, 0.5, 1.0, 0.0, 1.0, 0.0, 0.5, 0.5, 0.5, 0.0, 0.5, 0.0, 0.0, 0.5, 0.0, 0.5, 0.5, 0.5, 0.0, 1.0, 0.0, 1.0, 0.5, 0.5, 0.5, 1.0, 0.5, 1.0, 1.0, 0.5, 1.0, 0.5, 0.5, 0.5, 1.0, 0.0, 1.0, 0.0, 0.5, 0.5, 0.5, 0.0, 0.5, 0.0, 0.0, 0.5, 0.0, 0.5, 0.5, 0.5, 0.0, 1.0, 0.0, 1.0, 0.5, 0.5, 0.5, 1.0, 0.5, 1.0, 1.0, 0.5, 1.0, 0.5, 0.5, 0.5, 1.0, 0.0, 1.0, 0.0, 0.5, 0.5, 0.5, 0.0, 0.5, 0.0, 0.0, 0.5, 0.0, 0.5, 0.5, 0.5, 0.0, 1.0, 0.0, 1.0, 0.5, 0.5, 0.5, 1.0, 0.5, 1.0, 1.0, 0.5, 1.0, 0.5, 0.5, 0.5, 1.0, 0.0, 1.0, 0.0, 0.5, 0.5, 0.25, 0.0, 0.25, 0.0, 0.0, 0.5, 0.0, 0.5, 0.25, 0.5, 0.0, 1.0, 0.0, 1.0, 0.25, 0.5, 0.5, 1.0, 0.5, 1.0, 1.0, 0.5, 1.0, 0.5, 0.5, 0.5, 1.0, 0.0, 1.0, 0.0, 0.5, 0.5, 0.25, 0.0, 0.25, 0.0, 0.0, 0.5, 0.0, 0.5, 0.25, 0.5, 0.0, 1.0, 0.0, 1.0, 0.25, 0.5, 0.5, 1.0, 0.5, 1.0, 1.0, 0.5, 1.0, 0.5, 0.5, 0.5, 1.0, 0.0, 1.0, 0.0, 0.5, 0.5, 0.25, 0.0, 0.25, 0.0, 0.0, 0.5, 0.0, 0.5, 0.25, 0.5, 0.0, 1.0, 0.0, 1.0, 0.25, 0.5, 0.5, 1.0, 0.5, 1.0, 1.0, 0.5, 1.0, 0.5, 0.5, 0.5, 1.0, 0.0, 1.0, 0.0, 0.5, 0.5, 0.25, 0.0, 0.25, 0.0, 0.0, 0.5, 0.0, 0.5, 0.25, 0.5, 0.0, 1.0, 0.0, 1.0, 0.25, 0.5, 0.5, 1.0, 0.5, 1.0, 1.0, 0.5, 1.0, 0.5, 0.5, 0.5, 1.0, 0.0, 1.0, 0.0, 0.5, 0.5, 0.25, 0.0, 0.25, 0.0, 0.0, 0.5, 0.0, 0.5, 0.25, 0.5, 0.0, 1.0, 0.0, 1.0, 0.25, 0.5, 0.5, 1.0, 0.5, 1.0, 1.0, 0.5, 1.0, 0.5, 0.5, 0.5, 1.0, 0.0, 1.0, 0.0, 0.5, 0.5, 0.25, 0.0, 0.25, 0.0, 0.0, 0.5, 0.0, 0.5, 0.25, 0.5, 0.0, 1.0, 0.0, 1.0, 0.25, 0.5, 0.5, 1.0, 0.5, 1.0, 1.0, 0.5, 1.0, 0.5, 0.5, 0.5, 1.0, 0.0, 1.0, 0.0, 0.5, 0.5, 0.25, 0.0, 0.25, 0.0, 0.0, 0.5, 0.0, 0.5, 0.25, 0.5, 0.0, 1.0, 0.0, 1.0, 0.25, 0.5, 0.5, 1.0, 0.5, 1.0, 1.0, 0.5, 1.0, 0.5, 0.5, 0.5, 1.0, 0.0, 1.0, 0.0, 0.5, 0.5, 0.25, 0.0, 0.25, 0.0, 0.0, 0.5, 0.0, 0.5, 0.25, 0.5, 0.0, 1.0, 0.0, 1.0, 0.25, 0.5, 0.5, 1.0, 0.5, 1.0, 1.0, 0.5, 1.0, 0.5, 0.5, 0.5, 1.0, 0.0, 1.0, 0.0, 0.5, 0.5, 0.25, 0.0, 0.25, 0.0, 0.0, 0.5, 0.0, 0.5, 0.25, 0.5, 0.0, 1.0, 0.0, 1.0, 0.25, 0.5, 0.5, 1.0, 0.5, 1.0, 1.0, 0.5, 1.0, 0.5, 0.5, 0.5, 1.0, 0.0, 1.0, 0.0, 0.5, 0.5, 0.25, 0.0, 0.25, 0.0, 0.0, 0.5, 0.0, 0.5, 0.25, 0.5, 0.0, 1.0, 0.0, 1.0, 0.25, 0.5, 0.5, 1.0, 0.5, 1.0, 1.0, 0.5, 1.0, 0.5, 0.5, 0.5, 1.0, 0.0, 1.0, 0.0, 0.5, 0.5, 0.25, 0.0, 0.25, 0.0, 0.0, 0.5, 0.0, 0.5, 0.25, 0.5, 0.0, 1.0, 0.0, 1.0, 0.25, 0.5, 0.5, 1.0, 0.5, 1.0, 1.0, 0.5, 1.0, 0.5, 0.5, 0.5, 1.0, 0.0, 1.0, 0.0, 0.5, 0.5, 0.25, 0.0, 0.25, 0.0, 0.0, 0.5, 0.0, 0.5, 0.25, 0.5, 0.0, 1.0, 0.0, 1.0, 0.25, 0.5, 0.5, 1.0, 0.5, 1.0, 1.0, 0.5, 1.0, 0.5, 0.5, 0.5, 1.0, 0.0, 1.0, 0.0, 0.5, 0.5, 0.25, 0.0, 0.25, 0.0, 0.0, 0.5, 0.0, 0.5, 0.25, 0.5, 0.0, 1.0, 0.0, 1.0, 0.25, 0.5, 0.5, 1.0, 0.5, 1.0, 1.0, 0.5, 1.0, 0.5, 0.5, 0.5, 1.0, 0.0, 1.0, 0.0, 0.5, 0.5, 0.25, 0.0, 0.25, 0.0, 0.0, 0.5, 0.0, 0.5, 0.25, 0.5, 0.0, 1.0, 0.0, 1.0, 0.25, 0.5, 0.5, 1.0, 0.5, 1.0, 1.0, 0.5, 1.0, 0.5, 0.5, 0.5, 1.0, 0.0, 1.0, 0.0, 0.5, 0.5, 0.25, 0.0, 0.25, 0.0, 0.0, 0.5, 0.0, 0.5, 0.25, 0.5, 0.0, 1.0, 0.0, 1.0, 0.25, 0.5, 0.5, 1.0, 0.5, 1.0, 1.0, 0.5, 1.0, 0.5, 0.5, 0.5, 1.0, 0.0, 1.0, 0.0, 0.5, 0.5, 0.25, 0.0, 0.25, 0.0, 0.0, 0.5, 0.0, 0.5, 0.25, 0.5, 0.0, 1.0, 0.0, 1.0, 0.25, 0.5, 0.5, 1.0, 0.5, 1.0, 1.0, 0.5, 1.0, 0.5, 0.5, 0.5, 1.0, 0.0, 1.0, 0.0, 0.5, 0.5, 0.25, 0.0, 0.25, 0.0, 0.0, 0.5, 0.0, 0.5, 0.25, 0.5, 0.0, 1.0, 0.0, 1.0, 0.25, 0.5, 0.5, 1.0, 0.5, 1.0, 1.0, 0.5, 1.0, 0.5, 0.5, 0.5, 1.0, 0.0, 1.0, 0.0, 0.5, 0.5, 0.25, 0.0, 0.25, 0.0, 0.0, 0.5, 0.0, 0.5, 0.25, 0.5, 0.0, 1.0, 0.0, 1.0, 0.25, 0.5, 0.5, 1.0, 0.5, 1.0, 1.0, 0.5, 1.0, 0.5, 0.5, 0.5, 1.0, 0.0, 1.0, 0.0, 0.5, 0.5, 0.25, 0.0, 0.25, 0.0, 0.0, 0.5, 0.0, 0.5, 0.25, 0.5, 0.0, 1.0, 0.0, 1.0, 0.25, 0.5, 0.5, 1.0, 0.5, 1.0, 1.0, 0.5, 1.0, 0.5, 0.5, 0.5, 1.0, 0.0, 1.0, 0.0, 0.5, 0.5, 0.25, 0.0, 0.25, 0.0, 0.0, 0.5, 0.0, 0.5, 0.25, 0.5, 0.0, 1.0, 0.0, 1.0, 0.25, 0.5, 0.5, 1.0, 0.5, 1.0, 1.0, 0.5, 1.0, 0.5, 0.5, 0.5, 1.0, 0.0, 1.0, 0.0, 0.5, 0.5, 0.25, 0.0, 0.25, 0.0, 0.0, 0.5, 0.0, 0.5, 0.25, 0.5, 0.0, 1.0, 0.0, 1.0, 0.25, 0.5, 0.5, 1.0, 0.5, 1.0, 1.0, 0.5, 1.0, 0.5, 0.5, 0.5, 1.0, 0.0, 1.0, 0.0, 0.5, 0.5, 0.25, 0.0, 0.25, 0.0, 0.0, 0.5, 0.0, 0.5, 0.25, 0.5, 0.0, 1.0, 0.0, 1.0, 0.25, 0.5, 0.5, 1.0, 0.5, 1.0, 1.0, 0.5, 1.0, 0.5, 0.5, 0.5, 1.0, 0.0, 1.0, 0.0, 0.5, 0.5, 0.25, 0.0, 0.25, 0.0, 0.0, 0.5, 0.0, 0.5, 0.25, 0.5, 0.0, 1.0, 0.0, 1.0, 0.25, 0.5, 0.5, 1.0, 0.5, 1.0, 1.0, 0.5, 1.0, 0.5, 0.5, 0.5, 1.0, 0.0, 1.0, 0.0, 0.5, 0.5, 0.25, 0.0, 0.25, 0.0, 0.0, 0.5, 0.0, 0.5, 0.25, 0.5, 0.0, 1.0, 0.0, 1.0, 0.25, 0.5, 0.5, 1.0, 0.5, 1.0, 1.0, 0.5, 1.0, 0.5, 0.5, 0.5, 1.0, 0.0, 1.0, 0.0, 0.5, 0.5, 0.5, 0.0, 0.5, 0.0, 0.0, 0.5, 0.0, 0.5, 0.5, 0.5, 0.0, 1.0, 0.0, 1.0, 0.5, 0.5, 0.5, 1.0, 0.5, 1.0, 1.0, 0.5, 1.0, 0.5, 0.5, 0.5, 1.0, 0.0, 1.0, 0.0, 0.5, 0.5, 0.5, 0.0, 0.5, 0.0, 0.0, 0.5, 0.0, 0.5, 0.5, 0.5, 0.0, 1.0, 0.0, 1.0, 0.5, 0.5, 0.5, 1.0, 0.5, 1.0, 1.0, 0.5, 1.0, 0.5, 0.5, 0.5, 1.0, 0.0, 1.0, 0.0, 0.5, 0.5, 0.5, 0.0, 0.5, 0.0, 0.0, 0.5, 0.0, 0.5, 0.5, 0.5, 0.0, 1.0, 0.0, 1.0, 0.5, 0.5, 0.5, 1.0, 0.5, 1.0, 1.0, 0.5, 1.0, 0.5, 0.5, 0.5, 1.0, 0.0, 1.0, 0.0, 0.5, 0.5, 0.5, 0.0, 0.5, 0.0, 0.0, 0.5, 0.0, 0.5, 0.5, 0.5, 0.0, 1.0, 0.0, 1.0, 0.5, 0.5, 0.5, 1.0, 0.5, 1.0, 1.0, 0.5, 1.0, 0.5, 0.5, 0.5, 1.0, 0.0, 1.0, 0.0, 0.5, 0.5, 0.5, 0.0, 0.5, 0.0, 0.0, 0.5, 0.0, 0.5, 0.5, 0.5, 0.0, 1.0, 0.0, 1.0, 0.5, 0.5, 0.5, 1.0, 0.5, 1.0, 1.0, 0.5, 1.0, 0.5, 0.5, 0.5, 1.0, 0.0, 1.0, 0.0, 0.5, 0.5, 0.5, 0.0, 0.5, 0.0, 0.0, 0.5, 0.0, 0.5, 0.5, 0.5, 0.0, 1.0, 0.0, 1.0, 0.5, 0.5, 0.5, 1.0, 0.5, 1.0, 1.0, 0.5, 1.0, 0.5, 0.5, 0.5, 1.0, 0.0, 1.0, 0.0, 0.5, 0.5, 0.5, 0.0, 0.5, 0.0, 0.0, 0.5, 0.0, 0.5, 0.5, 0.5, 0.0, 1.0, 0.0, 1.0, 0.5, 0.5, 0.5, 1.0, 0.5, 1.0, 1.0, 0.5, 1.0, 0.5, 0.5, 0.5, 1.0, 0.0, 1.0, 0.0, 0.5, 0.5, 0.5, 0.0, 0.5, 0.0, 0.0, 0.5, 0.0, 0.5, 0.5, 0.5, 0.0, 1.0, 0.0, 1.0, 0.5, 0.5, 0.5, 1.0, 0.5, 1.0, 1.0, 0.5, 1.0, 0.5, 0.5, 0.5, 1.0, 0.0, 1.0, 0.0, 0.5, 0.5, 0.5, 0.0, 0.5, 0.0, 0.0, 0.5, 0.0, 0.5, 0.5, 0.5, 0.0, 1.0, 0.0, 1.0, 0.5, 0.5, 0.5, 1.0, 0.5, 1.0, 1.0, 0.5, 1.0, 0.5, 0.5, 0.5, 1.0, 0.0, 1.0, 0.0, 0.5, 0.5, 0.5, 0.0, 0.5, 0.0, 0.0, 0.5, 0.0, 0.5, 0.5, 0.5, 0.0, 1.0, 0.0, 1.0, 0.5, 0.5, 0.5, 1.0, 0.5, 1.0, 1.0, 0.5, 1.0, 0.5, 0.5, 0.5, 1.0, 0.0, 1.0, 0.0, 0.5, 0.5, 0.5, 0.0, 0.5, 0.0, 0.0, 0.5, 0.0, 0.5, 0.5, 0.5, 0.0, 1.0, 0.0, 1.0, 0.5, 0.5, 0.5, 1.0, 0.5, 1.0, 1.0, 0.5, 1.0, 0.5, 0.5, 0.5, 1.0, 0.0, 1.0, 0.0, 0.5, 0.5, 0.5, 0.0, 0.5, 0.0, 0.0, 0.5, 0.0, 0.5, 0.5, 0.5, 0.0, 1.0, 0.0, 1.0, 0.5, 0.5, 0.5, 1.0, 0.5, 1.0, 1.0, 0.5, 1.0, 0.5, 0.5, 0.5, 1.0, 0.0, 1.0, 0.0, 0.5, 0.5, 0.5, 0.0, 0.5, 0.0, 0.0, 0.5, 0.0, 0.5, 0.5, 0.5, 0.0, 1.0, 0.0, 1.0, 0.5, 0.5, 0.5, 1.0, 0.5, 1.0, 1.0, 0.5, 1.0, 0.5, 0.5, 0.5, 1.0, 0.0, 1.0, 0.0, 0.5, 0.5, 0.5, 0.0, 0.5, 0.0, 0.0, 0.5, 0.0, 0.5, 0.5, 0.5, 0.0, 1.0, 0.0, 1.0, 0.5, 0.5, 0.5, 1.0, 0.5, 1.0, 1.0, 0.5, 1.0, 0.5, 0.5, 0.5, 1.0, 0.0, 1.0, 0.0, 0.5, 0.5, 0.5, 0.0, 0.5, 0.0, 0.0, 0.5, 0.0, 0.5, 0.5, 0.5, 0.0, 1.0, 0.0, 1.0, 0.5, 0.5, 0.5, 1.0, 0.5, 1.0, 1.0, 0.5, 1.0, 0.5, 0.5, 0.5, 1.0, 0.0, 1.0, 0.0, 0.5, 0.5, 0.5, 0.0, 0.5, 0.0, 0.0, 0.5, 0.0, 0.5, 0.5, 0.5, 0.0, 1.0, 0.0, 1.0, 0.5, 0.5, 0.5, 1.0, 0.5, 1.0, 1.0, 0.5, 1.0, 0.5, 0.5, 0.5, 1.0, 0.0, 1.0, 0.0, 0.5, 0.5, 0.5, 0.0, 0.5, 0.0, 0.0, 0.5, 0.0, 0.5, 0.5, 0.5, 0.0, 1.0, 0.0, 1.0, 0.5, 0.5, 0.5, 1.0, 0.5, 1.0, 1.0, 0.5, 1.0, 0.5, 0.5, 0.5, 1.0, 0.0, 1.0, 0.0, 0.5, 0.5, 0.5, 0.0, 0.5, 0.0, 0.0, 0.5, 0.0, 0.5, 0.5, 0.5, 0.0, 1.0, 0.0, 1.0, 0.5, 0.5, 0.5, 1.0, 0.5, 1.0, 1.0, 0.5, 1.0, 0.5, 0.5, 0.5, 1.0, 0.0, 1.0, 0.0, 0.5, 0.5, 0.5, 0.0, 0.5, 0.0, 0.0, 0.5, 0.0, 0.5, 0.5, 0.5, 0.0, 1.0, 0.0, 1.0, 0.5, 0.5, 0.5, 1.0, 0.5, 1.0, 1.0, 0.5, 1.0, 0.5, 0.5, 0.5, 1.0, 0.0, 1.0, 0.0, 0.5, 0.5, 0.5, 0.0, 0.5, 0.0, 0.0, 0.5, 0.0, 0.5, 0.5, 0.5, 0.0, 1.0, 0.0, 1.0, 0.5, 0.5, 0.5, 1.0, 0.5, 1.0, 1.0, 0.5, 1.0, 0.5, 0.5, 0.5, 1.0, 0.0, 1.0, 0.0, 0.5, 0.5, 0.5, 0.0, 0.5, 0.0, 0.0, 0.5, 0.0, 0.5, 0.5, 0.5, 0.0, 1.0, 0.0, 1.0, 0.5, 0.5, 0.5, 1.0, 0.5, 1.0, 1.0, 0.5, 1.0, 0.5, 0.5, 0.5, 1.0, 0.0, 1.0, 0.0, 0.5, 0.5, 0.5, 0.0, 0.5, 0.0, 0.0, 0.5, 0.0, 0.5, 0.5, 0.5, 0.0, 1.0, 0.0, 1.0, 0.5, 0.5, 0.5, 1.0, 0.5, 1.0, 1.0, 0.5, 1.0, 0.5, 0.5, 0.5, 1.0, 0.0, 1.0, 0.0, 0.5, 0.5, 0.5, 0.0, 0.5, 0.0, 0.0, 0.5, 0.0, 0.5, 0.5, 0.5, 0.0, 1.0, 0.0, 1.0, 0.5, 0.5, 0.5, 1.0, 0.5, 1.0, 1.0, 0.5, 1.0, 0.5, 0.5, 0.5, 1.0, 0.0, 1.0, 0.0, 0.5, 0.5, 0.5, 0.0, 0.5, 0.0, 0.0, 0.5, 0.0, 0.5, 0.5, 0.5, 0.0, 1.0, 0.0, 1.0, 0.5, 0.5, 0.5, 1.0, 0.5, 1.0, 1.0, 0.5, 1.0, 0.5, 0.5, 0.5, 1.0, 0.0, 1.0, 0.0, 0.5, 0.5, 0.5, 0.0, 0.5, 0.0, 0.0, 0.5, 0.0, 0.5, 0.5, 0.5, 0.0, 1.0, 0.0, 1.0, 0.5, 0.5, 0.5, 1.0, 0.5, 1.0, 1.0, 0.5, 1.0, 0.5, 0.5, 0.5, 1.0, 0.0, 1.0, 0.0, 0.5, 0.5, 0.5, 0.0, 0.5, 0.0, 0.0, 0.5, 0.0, 0.5, 0.5, 0.5, 0.0, 1.0, 0.0, 1.0, 0.5, 0.5, 0.5, 1.0, 0.5, 1.0, 1.0, 0.5, 1.0, 0.5, 0.5, 0.5, 1.0, 0.0, 1.0, 0.0, 0.5, 0.5, 0.5, 0.0, 0.5, 0.0, 0.0, 0.5, 0.0, 0.5, 0.5, 0.5, 0.0, 1.0, 0.0, 1.0, 0.5, 0.5, 0.5, 1.0, 0.5, 1.0, 1.0, 0.5, 1.0, 0.5, 0.5, 0.5, 1.0, 0.0, 1.0, 0.0, 0.5, 0.5, 0.5, 0.0, 0.5, 0.0, 0.0, 0.5, 0.0, 0.5, 0.5, 0.5, 0.0, 1.0, 0.0, 1.0, 0.5, 0.5, 0.5, 1.0, 0.5, 1.0, 1.0, 0.5, 1.0, 0.5, 0.5, 0.5, 1.0, 0.0, 1.0, 0.0, 0.5, 0.5, 0.5, 0.0, 0.5, 0.0, 0.0, 0.5, 0.0, 0.5, 0.5, 0.5, 0.0, 1.0, 0.0, 1.0, 0.5, 0.5, 0.5, 1.0, 0.5, 1.0, 1.0, 0.5, 1.0, 0.5, 0.5, 0.5, 1.0, 0.0, 1.0, 0.0, 0.5, 0.5, 0.5, 0.0, 0.5, 0.0, 0.0, 0.5, 0.0, 0.5, 0.5, 0.5, 0.0, 1.0, 0.0, 1.0, 0.5, 0.5, 0.5, 1.0, 0.5, 1.0, 1.0, 0.5, 1.0, 0.5, 0.5, 0.5, 1.0, 0.0, 1.0, 0.0, 0.5, 0.5, 0.5, 0.0, 0.5, 0.0, 0.0, 0.5, 0.0, 0.5, 0.5, 0.5, 0.0, 1.0, 0.0, 1.0, 0.5, 0.5, 0.5, 1.0, 0.5, 1.0, 1.0, 0.5, 1.0, 0.5, 0.5, 0.5, 1.0, 0.0, 1.0, 0.0, 0.5, 0.5, 0.5, 0.0, 0.5, 0.0, 0.0, 0.5, 0.0, 0.5, 0.5, 0.5, 0.0, 1.0, 0.0, 1.0, 0.5, 0.5, 0.5, 1.0, 0.5, 1.0, 1.0, 0.5, 1.0, 0.5, 0.5, 0.5, 1.0, 0.0, 1.0, 0.0, 0.5, 0.5, 0.5, 0.0, 0.5, 0.0, 0.0, 0.5, 0.0, 0.5, 0.5, 0.5, 0.0, 1.0, 0.0, 1.0, 0.5, 0.5, 0.5, 1.0, 0.5, 1.0, 1.0, 0.5, 1.0, 0.5, 0.5, 0.5, 1.0, 0.0, 1.0, 0.0, 0.5, 0.5, 0.5, 0.0, 0.5, 0.0, 0.0, 0.5, 0.0, 0.5, 0.5, 0.5, 0.0, 1.0, 0.0, 1.0, 0.5, 0.5, 0.5, 1.0, 0.5, 1.0, 1.0, 0.5, 1.0, 0.5, 0.5, 0.5, 1.0, 0.0, 1.0, 0.0, 0.5, 0.5, 0.5, 0.0, 0.5, 0.0, 0.0, 0.5, 0.0, 0.5, 0.5, 0.5, 0.0, 1.0, 0.0, 1.0, 0.5, 0.5, 0.5, 1.0, 0.5, 1.0, 1.0, 0.5, 1.0, 0.5, 0.5, 0.5, 1.0, 0.0, 1.0, 0.0, 0.5, 0.5, 0.5, 0.0, 0.5, 0.0, 0.0, 0.5, 0.0, 0.5, 0.5, 0.5, 0.0, 1.0, 0.0, 1.0, 0.5, 0.5, 0.5, 1.0, 0.5, 1.0, 1.0, 0.5, 1.0, 0.5, 0.5, 0.5, 1.0, 0.0, 1.0, 0.0, 0.5, 0.5, 0.5, 0.0, 0.5, 0.0, 0.0, 0.5, 0.0, 0.5, 0.5, 0.5, 0.0, 1.0, 0.0, 1.0, 0.5, 0.5, 0.5, 1.0, 0.5, 1.0, 1.0, 0.5, 1.0, 0.5, 0.5, 0.5, 1.0, 0.0, 1.0, 0.0, 0.5, 0.5, 0.5, 0.0, 0.5, 0.0, 0.0, 0.5, 0.0, 0.5, 0.5, 0.5, 0.0, 1.0, 0.0, 1.0, 0.5, 0.5, 0.5, 1.0, 0.5, 1.0, 1.0, 0.5, 1.0, 0.5, 0.5, 0.5, 1.0, 0.0, 1.0, 0.0, 0.5, 0.5, 0.5, 0.0, 0.5, 0.0, 0.0, 0.5, 0.0, 0.5, 0.5, 0.5, 0.0, 1.0, 0.0, 1.0, 0.5, 0.5, 0.5, 1.0, 0.5, 1.0, 1.0, 0.5, 1.0, 0.5, 0.5, 0.5, 1.0, 0.0, 1.0, 0.0, 0.5, 0.5, 0.5, 0.0, 0.5, 0.0, 0.0, 0.5, 0.0, 0.5, 0.5, 0.5, 0.0, 1.0, 0.0, 1.0, 0.5, 0.5, 0.5, 1.0, 0.5, 1.0, 1.0, 0.5, 1.0, 0.5, 0.5, 0.5, 1.0, 0.0, 1.0, 0.0, 0.5, 0.5, 0.5, 0.0, 0.5, 0.0, 0.0, 0.5, 0.0, 0.5, 0.5, 0.5, 0.0, 1.0, 0.0, 1.0, 0.5, 0.5, 0.5, 1.0, 0.5, 1.0, 1.0, 0.5, 1.0, 0.5, 0.5, 0.5, 1.0, 0.0, 1.0, 0.0, 0.5, 0.5, 0.5, 0.0, 0.5, 0.0, 0.0, 0.5, 0.0, 0.5, 0.5, 0.5, 0.0, 1.0, 0.0, 1.0, 0.5, 0.5, 0.5, 1.0, 0.5, 1.0, 1.0, 0.5, 1.0, 0.5, 0.5, 0.5, 1.0, 0.0, 1.0, 0.0, 0.5, 0.5, 0.5, 0.0, 0.5, 0.0, 0.0, 0.5, 0.0, 0.5, 0.5, 0.5, 0.0, 1.0, 0.0, 1.0, 0.5, 0.5, 0.5, 1.0, 0.5, 1.0, 1.0, 0.5, 1.0, 0.5, 0.5, 0.5, 1.0, 0.0, 1.0, 0.0, 0.5, 0.5, 0.5, 0.0, 0.5, 0.0, 0.0, 0.5, 0.0, 0.5, 0.5, 0.5, 0.0, 1.0, 0.0, 1.0, 0.5, 0.5, 0.5, 1.0, 0.5, 1.0, 1.0, 0.5, 1.0, 0.5, 0.5, 0.5, 1.0, 0.0, 1.0, 0.0, 0.5, 0.5, 0.5, 0.0, 0.5, 0.0, 0.0, 0.5, 0.0, 0.5, 0.5, 0.5, 0.0, 1.0, 0.0, 1.0, 0.5, 0.5, 0.5, 1.0, 0.5, 1.0, 1.0, 0.5, 1.0, 0.5, 0.5, 0.5, 1.0, 0.0, 1.0, 0.0, 0.5, 0.5, 0.5, 0.0, 0.5, 0.0, 0.0, 0.5, 0.0, 0.5, 0.5, 0.5, 0.0, 1.0, 0.0, 1.0, 0.5, 0.5, 0.5, 1.0, 0.5, 1.0, 1.0, 0.5, 1.0, 0.5, 0.5, 0.5, 1.0, 0.0, 1.0, 0.0, 0.5, 0.5, 0.5, 0.0, 0.5, 0.0, 0.0, 0.5, 0.0, 0.5, 0.5, 0.5, 0.0, 1.0, 0.0, 1.0, 0.5, 0.5, 0.5, 1.0, 0.5, 1.0, 1.0, 0.5, 1.0, 0.5, 0.5, 0.5, 1.0, 0.0, 1.0, 0.0, 0.5, 0.5, 0.5, 0.0, 0.5, 0.0, 0.0, 0.5, 0.0, 0.5, 0.5, 0.5, 0.0, 1.0, 0.0, 1.0, 0.5, 0.5, 0.5, 1.0, 0.5, 1.0, 1.0, 0.5, 1.0, 0.5, 0.5, 0.5, 1.0, 0.0, 1.0, 0.0, 0.5, 0.5, 0.5, 0.0, 0.5, 0.0, 0.25, 0.5, 0.25, 0.5, 0.5, 0.5, 0.25, 1.0, 0.25, 1.0, 0.5, 0.5, 0.5, 0.0, 0.5, 0.0, 0.25, 0.5, 0.25, 0.5, 0.5, 0.5, 0.25, 1.0, 0.25, 1.0, 0.5, 0.5, 0.5, 0.0, 0.5, 0.0, 0.25, 0.5, 0.25, 0.5, 0.5, 0.5, 0.25, 1.0, 0.25, 1.0, 0.5, 0.5, 0.5, 0.0, 0.5, 0.0, 0.25, 0.5, 0.25, 0.5, 0.5, 0.5, 0.25, 1.0, 0.25, 1.0, 0.5, 0.5, 0.5, 0.0, 0.5, 0.0, 0.25, 0.5, 0.25, 0.5, 0.5, 0.5, 0.25, 1.0, 0.25, 1.0, 0.5, 0.5, 0.5, 0.0, 0.5, 0.0, 0.25, 0.5, 0.25, 0.5, 0.5, 0.5, 0.25, 1.0, 0.25, 1.0, 0.5, 0.5, 0.5, 0.0, 0.5, 0.0, 0.25, 0.5, 0.25, 0.5, 0.5, 0.5, 0.25, 1.0, 0.25, 1.0, 0.5, 0.5, 0.5, 0.0, 0.5, 0.0, 0.25, 0.5, 0.25, 0.5, 0.5, 0.5, 0.25, 1.0, 0.25, 1.0, 0.5, 0.5, 0.5, 0.0, 0.5, 0.0, 0.25, 0.5, 0.25, 0.5, 0.5, 0.5, 0.25, 1.0, 0.25, 1.0, 0.5, 0.5, 0.5, 0.0, 0.5, 0.0, 0.25, 0.5, 0.25, 0.5, 0.5, 0.5, 0.25, 1.0, 0.25, 1.0, 0.5, 0.5, 0.5, 0.0, 0.5, 0.0, 0.25, 0.5, 0.25, 0.5, 0.5, 0.5, 0.25, 1.0, 0.25, 1.0, 0.5, 0.5, 0.5, 0.0, 0.5, 0.0, 0.25, 0.5, 0.25, 0.5, 0.5, 0.5, 0.25, 1.0, 0.25, 1.0, 0.5, 0.5, 0.5, 0.0, 0.5, 0.0, 0.25, 0.5, 0.25, 0.5, 0.5, 0.5, 0.25, 1.0, 0.25, 1.0, 0.5, 0.5, 0.5, 0.0, 0.5, 0.0, 0.25, 0.5, 0.25, 0.5, 0.5, 0.5, 0.25, 1.0, 0.25, 1.0, 0.5, 0.5, 0.5, 0.0, 0.5, 0.0, 0.25, 0.5, 0.25, 0.5, 0.5, 0.5, 0.25, 1.0, 0.25, 1.0, 0.5, 0.5, 0.5, 0.0, 0.5, 0.0, 0.25, 0.5, 0.25, 0.5, 0.5, 0.5, 0.25, 1.0, 0.25, 1.0, 0.5, 0.5, 0.5, 0.0, 0.5, 0.0, 0.25, 0.5, 0.25, 0.5, 0.5, 0.5, 0.25, 1.0, 0.25, 1.0, 0.5, 0.5, 0.5, 0.0, 0.5, 0.0, 0.25, 0.5, 0.25, 0.5, 0.5, 0.5, 0.25, 1.0, 0.25, 1.0, 0.5, 0.5, 0.5, 0.0, 0.5, 0.0, 0.25, 0.5, 0.25, 0.5, 0.5, 0.5, 0.25, 1.0, 0.25, 1.0, 0.5, 0.5, 0.5, 0.0, 0.5, 0.0, 0.25, 0.5, 0.25, 0.5, 0.5, 0.5, 0.25, 1.0, 0.25, 1.0, 0.5, 0.5, 0.5, 0.0, 0.5, 0.0, 0.25, 0.5, 0.25, 0.5, 0.5, 0.5, 0.25, 1.0, 0.25, 1.0, 0.5, 0.5, 0.5, 0.0, 0.5, 0.0, 0.25, 0.5, 0.25, 0.5, 0.5, 0.5, 0.25, 1.0, 0.25, 1.0, 0.5, 0.5, 0.5, 0.0, 0.5, 0.0, 0.25, 0.5, 0.25, 0.5, 0.5, 0.5, 0.25, 1.0, 0.25, 1.0, 0.5, 0.5, 0.5, 0.0, 0.5, 0.0, 0.25, 0.5, 0.25, 0.5, 0.5, 0.5, 0.25, 1.0, 0.25, 1.0, 0.5])
me_plane.use_remesh_preserve_volume = False
me_plane.use_remesh_preserve_attributes = False
me_plane.use_mirror_vertex_groups = False
me_plane.update()

# ---- objects
ob_island01_top = bpy.data.objects.new('Island01_Top', me_plane)

# ---- transforms, parenting, visibility, modifiers, constraints
ob_island01_top.location = (0.0, 0.0, 0.0)
ob_island01_top.lineart.crease_threshold = 0.0

# ---- collection membership
col_collection_1.objects.link(ob_island01_top)

# ---- scene / render settings (as saved in the file)
scene.frame_start = 1; scene.frame_end = 250; scene.frame_set(1)
scene.render.engine = 'BLENDER_EEVEE_NEXT'
scene.render.image_settings.color_mode = 'RGB'
scene.render.image_settings.compression = 90
scene.render.resolution_percentage = 50
scene.render.dither_intensity = 0.0
scene.cycles.use_denoising = False
scene.cycles.samples = 10
scene.cycles.sampling_pattern = 'TABULATED_SOBOL'
scene.cycles.light_sampling_threshold = 0.0
scene.cycles.use_adaptive_sampling = False
scene.cycles.use_light_tree = False
scene.cycles.blur_glossy = 0.0
scene.cycles.volume_bounces = 1
scene.cycles.pixel_filter_type = 'GAUSSIAN'
scene.cycles.sample_clamp_indirect = 0.0
scene.view_settings.view_transform = 'Standard'
bpy.context.view_layer.update()

# ---- added for rendering (the .blend has no active camera and no usable light): camera, sun
cam_auto = bpy.data.cameras.new('AutoCamera')
cam_auto.lens = 50.0
cam_auto.sensor_width = 36.0
cam_auto.clip_end = 1000.0
ob_auto_camera = bpy.data.objects.new('AutoCamera', cam_auto)
scene.collection.objects.link(ob_auto_camera)
ob_auto_camera.location = (55.675, -65.1647, 43.2388)
ob_auto_camera.rotation_euler = (1.09748, -7.21219e-08, 0.694738)
scene.camera = ob_auto_camera
light_auto_sun = bpy.data.lights.new('AutoSun', 'SUN')
light_auto_sun.energy = 3.0
light_auto_sun.angle = 0.0523599
ob_auto_sun = bpy.data.objects.new('AutoSun', light_auto_sun)
scene.collection.objects.link(ob_auto_sun)
ob_auto_sun.rotation_euler = (0.872665, 0.174533, 0.523599)
bpy.context.view_layer.update()
